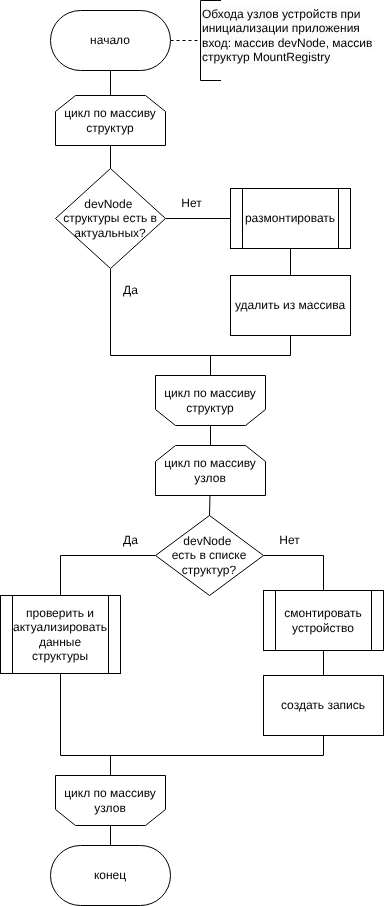

The diagram above was exported from draw.io. Its source (the exported page's mxGraphModel, read from the mxfile embedded in the PNG):
<mxGraphModel dx="224" dy="573" grid="1" gridSize="10" guides="1" tooltips="1" connect="1" arrows="1" fold="1" page="1" pageScale="1" pageWidth="827" pageHeight="1169" math="0" shadow="0">
  <root>
    <mxCell id="0" />
    <mxCell id="1" parent="0" />
    <mxCell id="2" style="edgeStyle=none;html=1;entryX=0.5;entryY=1;entryDx=0;entryDy=0;dashed=1;endArrow=none;endFill=0;" parent="1" source="4" target="20" edge="1">
      <mxGeometry relative="1" as="geometry">
        <mxPoint x="1600" y="105" as="targetPoint" />
      </mxGeometry>
    </mxCell>
    <mxCell id="3" style="edgeStyle=none;html=1;endArrow=none;endFill=0;" parent="1" source="4" edge="1">
      <mxGeometry relative="1" as="geometry">
        <mxPoint x="1460" y="180" as="targetPoint" />
      </mxGeometry>
    </mxCell>
    <mxCell id="4" value="начало" style="rounded=1;whiteSpace=wrap;html=1;arcSize=50;" parent="1" vertex="1">
      <mxGeometry x="1400" y="75" width="120" height="60" as="geometry" />
    </mxCell>
    <mxCell id="5" style="edgeStyle=none;html=1;entryX=0.5;entryY=0;entryDx=0;entryDy=0;endArrow=none;endFill=0;" parent="1" source="6" target="9" edge="1">
      <mxGeometry relative="1" as="geometry" />
    </mxCell>
    <mxCell id="6" value="цикл по массиву узлов" style="shape=loopLimit;whiteSpace=wrap;html=1;" parent="1" vertex="1">
      <mxGeometry x="1505" y="510" width="110" height="50" as="geometry" />
    </mxCell>
    <mxCell id="7" style="edgeStyle=none;html=1;entryX=0.5;entryY=0;entryDx=0;entryDy=0;endArrow=none;endFill=0;exitX=1;exitY=0.5;exitDx=0;exitDy=0;rounded=0;curved=0;" parent="1" source="9" target="11" edge="1">
      <mxGeometry relative="1" as="geometry">
        <Array as="points">
          <mxPoint x="1673" y="620" />
        </Array>
      </mxGeometry>
    </mxCell>
    <mxCell id="36" style="edgeStyle=none;html=1;exitX=0;exitY=0.5;exitDx=0;exitDy=0;entryX=0.5;entryY=0;entryDx=0;entryDy=0;endArrow=none;endFill=0;rounded=0;curved=0;" edge="1" parent="1" source="9" target="15">
      <mxGeometry relative="1" as="geometry">
        <Array as="points">
          <mxPoint x="1410" y="620" />
        </Array>
      </mxGeometry>
    </mxCell>
    <mxCell id="9" value="&lt;font style=&quot;color: rgb(0, 0, 0);&quot;&gt;devNode&amp;nbsp;&lt;/font&gt;&lt;div&gt;&lt;font style=&quot;color: rgb(0, 0, 0);&quot;&gt;есть в списке структур?&lt;/font&gt;&lt;/div&gt;" style="rhombus;whiteSpace=wrap;html=1;" parent="1" vertex="1">
      <mxGeometry x="1505" y="580" width="108" height="80" as="geometry" />
    </mxCell>
    <mxCell id="10" style="edgeStyle=none;html=1;entryX=0.5;entryY=0;entryDx=0;entryDy=0;endArrow=none;endFill=0;" parent="1" source="11" target="14" edge="1">
      <mxGeometry relative="1" as="geometry" />
    </mxCell>
    <mxCell id="11" value="&lt;font style=&quot;color: rgb(0, 0, 0);&quot;&gt;смонтировать&lt;/font&gt;&lt;div&gt;&lt;font style=&quot;color: rgb(0, 0, 0);&quot;&gt;устройство&lt;/font&gt;&lt;/div&gt;" style="shape=process;whiteSpace=wrap;html=1;backgroundOutline=1;" parent="1" vertex="1">
      <mxGeometry x="1613" y="655" width="120" height="60" as="geometry" />
    </mxCell>
    <mxCell id="12" value="Нет" style="text;html=1;align=center;verticalAlign=middle;resizable=0;points=[];autosize=1;strokeColor=none;fillColor=none;" parent="1" vertex="1">
      <mxGeometry x="1619" y="590" width="40" height="30" as="geometry" />
    </mxCell>
    <mxCell id="13" style="edgeStyle=none;html=1;entryX=0.5;entryY=1;entryDx=0;entryDy=0;endArrow=none;endFill=0;rounded=0;curved=0;" parent="1" source="14" target="15" edge="1">
      <mxGeometry relative="1" as="geometry">
        <Array as="points">
          <mxPoint x="1673" y="820" />
          <mxPoint x="1410" y="820" />
        </Array>
      </mxGeometry>
    </mxCell>
    <mxCell id="14" value="создать запись" style="rounded=0;whiteSpace=wrap;html=1;" parent="1" vertex="1">
      <mxGeometry x="1613" y="740" width="120" height="60" as="geometry" />
    </mxCell>
    <mxCell id="15" value="проверить и актуализировать данные структуры" style="shape=process;whiteSpace=wrap;html=1;backgroundOutline=1;" parent="1" vertex="1">
      <mxGeometry x="1350" y="660" width="120" height="78" as="geometry" />
    </mxCell>
    <mxCell id="16" style="edgeStyle=none;html=1;endArrow=none;endFill=0;startArrow=none;startFill=0;" parent="1" source="18" edge="1">
      <mxGeometry relative="1" as="geometry">
        <mxPoint x="1460" y="820" as="targetPoint" />
      </mxGeometry>
    </mxCell>
    <mxCell id="17" style="edgeStyle=none;html=1;entryX=0.5;entryY=0;entryDx=0;entryDy=0;endArrow=none;endFill=0;" parent="1" source="18" target="19" edge="1">
      <mxGeometry relative="1" as="geometry" />
    </mxCell>
    <mxCell id="18" value="цикл по массиву узлов" style="shape=loopLimit;whiteSpace=wrap;html=1;direction=west;" parent="1" vertex="1">
      <mxGeometry x="1405" y="840" width="110" height="50" as="geometry" />
    </mxCell>
    <mxCell id="19" value="конец" style="rounded=1;whiteSpace=wrap;html=1;arcSize=50;" parent="1" vertex="1">
      <mxGeometry x="1400" y="910" width="120" height="60" as="geometry" />
    </mxCell>
    <mxCell id="20" value="" style="shape=partialRectangle;whiteSpace=wrap;html=1;bottom=1;right=1;left=1;top=0;fillColor=none;routingCenterX=-0.5;direction=south;" parent="1" vertex="1">
      <mxGeometry x="1550" y="65" width="20" height="80" as="geometry" />
    </mxCell>
    <mxCell id="21" value="&lt;span style=&quot;color: rgb(0, 0, 0); font-family: Helvetica; font-size: 12px; font-style: normal; font-variant-ligatures: normal; font-variant-caps: normal; font-weight: 400; letter-spacing: normal; orphans: 2; text-align: center; text-indent: 0px; text-transform: none; widows: 2; word-spacing: 0px; -webkit-text-stroke-width: 0px; white-space: normal; background-color: rgb(251, 251, 251); text-decoration-thickness: initial; text-decoration-style: initial; text-decoration-color: initial; float: none; display: inline !important;&quot;&gt;Обхода узлов устройств при инициализации приложения&lt;/span&gt;&lt;div&gt;&lt;font&gt;&lt;span style=&quot;background-color: light-dark(rgb(251, 251, 251), rgb(21, 21, 21)); text-align: center;&quot;&gt;&lt;font style=&quot;color: rgb(0, 0, 0);&quot;&gt;вход: массив devNode,&amp;nbsp;&lt;/font&gt;&lt;/span&gt;&lt;span style=&quot;color: light-dark(rgb(0, 0, 0), rgb(237, 237, 237)); background-color: light-dark(rgb(251, 251, 251), rgb(21, 21, 21)); text-align: center;&quot;&gt;массив структур MountRegistry&lt;/span&gt;&lt;/font&gt;&lt;/div&gt;" style="text;whiteSpace=wrap;html=1;" parent="1" vertex="1">
      <mxGeometry x="1550" y="65" width="180" height="80" as="geometry" />
    </mxCell>
    <mxCell id="22" style="edgeStyle=none;html=1;exitX=0.5;exitY=1;exitDx=0;exitDy=0;entryX=0.5;entryY=0;entryDx=0;entryDy=0;endArrow=none;endFill=0;" parent="1" source="23" target="26" edge="1">
      <mxGeometry relative="1" as="geometry" />
    </mxCell>
    <mxCell id="23" value="цикл по массиву структур" style="shape=loopLimit;whiteSpace=wrap;html=1;" parent="1" vertex="1">
      <mxGeometry x="1405" y="160" width="110" height="50" as="geometry" />
    </mxCell>
    <mxCell id="24" style="edgeStyle=none;html=1;entryX=0.5;entryY=1;entryDx=0;entryDy=0;endArrow=none;endFill=0;rounded=0;curved=0;" parent="1" source="26" target="30" edge="1">
      <mxGeometry relative="1" as="geometry">
        <Array as="points">
          <mxPoint x="1460" y="420" />
          <mxPoint x="1640" y="420" />
        </Array>
      </mxGeometry>
    </mxCell>
    <mxCell id="25" style="edgeStyle=none;html=1;entryX=0;entryY=0.5;entryDx=0;entryDy=0;endArrow=none;endFill=0;" parent="1" source="26" target="32" edge="1">
      <mxGeometry relative="1" as="geometry">
        <mxPoint x="1620" y="300" as="targetPoint" />
      </mxGeometry>
    </mxCell>
    <mxCell id="26" value="&lt;font style=&quot;color: rgb(0, 0, 0);&quot;&gt;devNode&amp;nbsp;&lt;/font&gt;&lt;div&gt;&lt;font style=&quot;color: rgb(0, 0, 0);&quot;&gt;структуры есть в актуальных?&lt;/font&gt;&lt;/div&gt;" style="rhombus;whiteSpace=wrap;html=1;" parent="1" vertex="1">
      <mxGeometry x="1405" y="233" width="110" height="100" as="geometry" />
    </mxCell>
    <mxCell id="27" style="edgeStyle=none;html=1;endArrow=none;endFill=0;exitX=0.5;exitY=1;exitDx=0;exitDy=0;" parent="1" source="29" edge="1">
      <mxGeometry relative="1" as="geometry">
        <mxPoint x="1560" y="420" as="targetPoint" />
      </mxGeometry>
    </mxCell>
    <mxCell id="28" style="edgeStyle=none;html=1;entryX=0.5;entryY=0;entryDx=0;entryDy=0;endArrow=none;endFill=0;" parent="1" source="29" target="6" edge="1">
      <mxGeometry relative="1" as="geometry" />
    </mxCell>
    <mxCell id="29" value="цикл по массиву структур" style="shape=loopLimit;whiteSpace=wrap;html=1;direction=west;" parent="1" vertex="1">
      <mxGeometry x="1505" y="440" width="110" height="50" as="geometry" />
    </mxCell>
    <mxCell id="30" value="удалить из массива" style="rounded=0;whiteSpace=wrap;html=1;" parent="1" vertex="1">
      <mxGeometry x="1580" y="340" width="120" height="60" as="geometry" />
    </mxCell>
    <mxCell id="31" style="edgeStyle=none;html=1;entryX=0.5;entryY=0;entryDx=0;entryDy=0;endArrow=none;endFill=0;" parent="1" source="32" target="30" edge="1">
      <mxGeometry relative="1" as="geometry" />
    </mxCell>
    <mxCell id="32" value="размонтировать" style="shape=process;whiteSpace=wrap;html=1;backgroundOutline=1;" parent="1" vertex="1">
      <mxGeometry x="1580" y="253" width="120" height="60" as="geometry" />
    </mxCell>
    <mxCell id="33" value="Нет" style="text;html=1;align=center;verticalAlign=middle;resizable=0;points=[];autosize=1;strokeColor=none;fillColor=none;" parent="1" vertex="1">
      <mxGeometry x="1521" y="253" width="40" height="30" as="geometry" />
    </mxCell>
    <mxCell id="34" value="Да" style="text;html=1;align=center;verticalAlign=middle;resizable=0;points=[];autosize=1;strokeColor=none;fillColor=none;" parent="1" vertex="1">
      <mxGeometry x="1460" y="340" width="40" height="30" as="geometry" />
    </mxCell>
    <mxCell id="35" value="Да" style="text;html=1;align=center;verticalAlign=middle;resizable=0;points=[];autosize=1;strokeColor=none;fillColor=none;" parent="1" vertex="1">
      <mxGeometry x="1460" y="590" width="40" height="30" as="geometry" />
    </mxCell>
  </root>
</mxGraphModel>